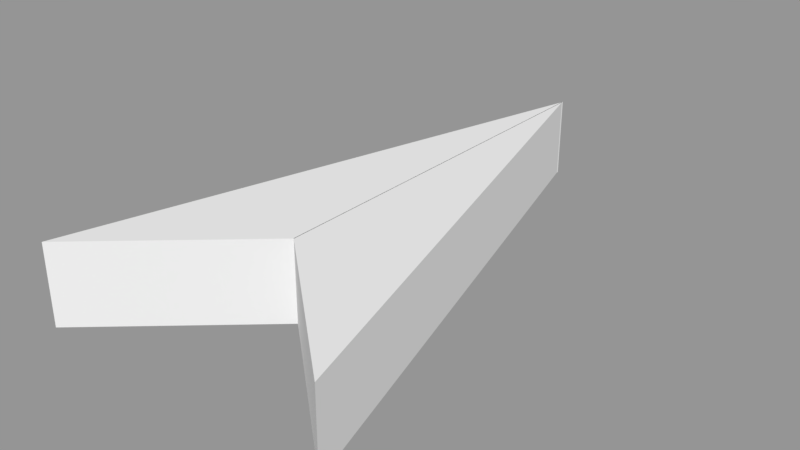 # Source: Spaceship.blend  (saved by Blender 2.79.0; exported with 4.5.12 LTS)
import bpy
from mathutils import Matrix  # noqa: F401  (used for matrix-valued properties, if any)

bpy.ops.wm.read_factory_settings(use_empty=True)
scene = bpy.context.scene
scene.name = 'Scene'

# ---- collections
col_collection_1 = bpy.data.collections.new('Collection 1'); scene.collection.children.link(col_collection_1)

# ---- meshes
me_spaceship = bpy.data.meshes.new('Spaceship')
me_spaceship.from_pydata([(0.03853, -0.3333, -0.121), (0.03853, 1.167, -0.121), (-0.5275, -0.8333, -0.121), (0.03853, -0.3333, -0.121), (0.03853, 1.167, -0.121), (-0.5275, -0.8333, -0.121), (0.03654, -0.3333, -0.121), (0.03654, 1.167, -0.121), (0.6026, -0.8333, -0.121), (-0.5275, -0.8333, 0.1815), (0.03853, 1.167, 0.1815), (0.03853, -0.3333, 0.1815), (0.6026, -0.8333, 0.1815), (0.03654, 1.167, 0.1815), (0.03654, -0.3333, 0.1815)], [], [(0, 1, 2), (3, 5, 4), (6, 8, 7), (11, 10, 9), (14, 13, 12), (6, 7, 13, 14), (7, 8, 12, 13), (5, 3, 11, 9), (8, 6, 14, 12), (3, 4, 10, 11), (4, 5, 9, 10)])
me_spaceship.use_remesh_preserve_volume = False
me_spaceship.use_remesh_preserve_attributes = False
me_spaceship.use_mirror_vertex_groups = False
me_spaceship.update()

# ---- objects
ob_spaceship = bpy.data.objects.new('Spaceship', me_spaceship)

# ---- transforms, parenting, visibility, modifiers, constraints
ob_spaceship.location = (-0.03853, -0.1667, 0.121)
ob_spaceship.lineart.crease_threshold = 0.0

# ---- collection membership
col_collection_1.objects.link(ob_spaceship)

# ---- scene / render settings (as saved in the file)
scene.frame_start = 1; scene.frame_end = 250; scene.frame_set(1)
scene.render.engine = 'BLENDER_EEVEE_NEXT'
scene.render.resolution_percentage = 50
scene.render.dither_intensity = 0.0
scene.cycles.use_denoising = False
scene.cycles.samples = 128
scene.cycles.sampling_pattern = 'TABULATED_SOBOL'
scene.cycles.use_adaptive_sampling = False
scene.cycles.use_light_tree = False
scene.cycles.blur_glossy = 0.0
scene.cycles.sample_clamp_indirect = 0.0
scene.view_settings.view_transform = 'Standard'
bpy.context.view_layer.update()

# ---- added for rendering (the .blend has no active camera and no usable light): camera, sun + grey world if the file has none
cam_auto = bpy.data.cameras.new('AutoCamera')
cam_auto.lens = 50.0
cam_auto.sensor_width = 36.0
cam_auto.clip_end = 1000.0
ob_auto_camera = bpy.data.objects.new('AutoCamera', cam_auto)
scene.collection.objects.link(ob_auto_camera)
ob_auto_camera.location = (2.14276, -2.57251, 1.86625)
ob_auto_camera.rotation_euler = (1.09748, -7.21219e-08, 0.694738)
scene.camera = ob_auto_camera
light_auto_sun = bpy.data.lights.new('AutoSun', 'SUN')
light_auto_sun.energy = 3.0
light_auto_sun.angle = 0.0523599
ob_auto_sun = bpy.data.objects.new('AutoSun', light_auto_sun)
scene.collection.objects.link(ob_auto_sun)
ob_auto_sun.rotation_euler = (0.872665, 0.174533, 0.523599)
if scene.world is None:
    world_auto = bpy.data.worlds.new('AutoWorld')
    world_auto.color = (0.3, 0.3, 0.3)
    scene.world = world_auto
bpy.context.view_layer.update()
